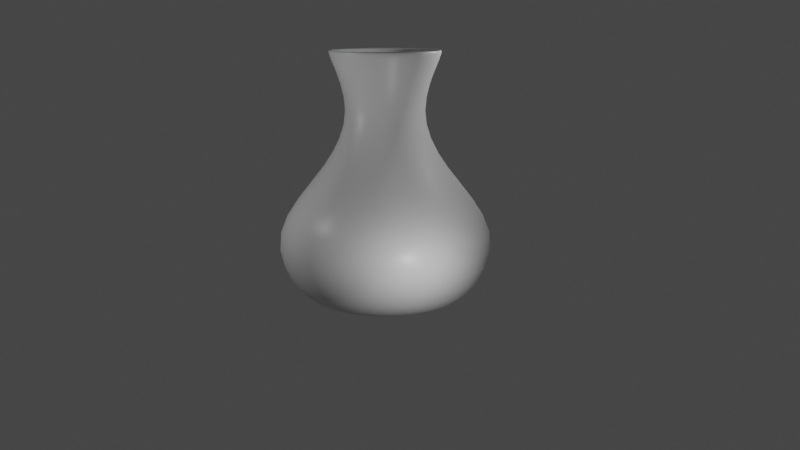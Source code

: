 # Source: Vase.blend  (saved by Blender 2.80.75; exported with 4.5.12 LTS)
import bpy
from mathutils import Matrix  # noqa: F401  (used for matrix-valued properties, if any)

bpy.ops.wm.read_factory_settings(use_empty=True)
scene = bpy.context.scene
scene.name = 'Scene'

# ---- materials (node trees are filled in below, after node groups)
mat_material = bpy.data.materials.new('Material')
mat_material.alpha_threshold = 0.0
mat_material.line_color = (0.0, 0.0, 0.0, 1.0)

# ---- material node trees
mat_material.use_nodes = True; mat_material.node_tree.nodes.clear()
_N = mat_material.node_tree.nodes; _L = mat_material.node_tree.links
n0 = _N.new('ShaderNodeOutputMaterial'); n0.name = 'Material Output'; n0.location = (300, 300)
n1 = _N.new('ShaderNodeBsdfPrincipled'); n1.name = 'Principled BSDF'; n1.location = (10, 300)
n1.distribution = 'GGX'
n1.subsurface_method = 'BURLEY'
n1.inputs[2].default_value = 0.4
n1.inputs[3].default_value = 1.45
n1.inputs[27].default_value = (0.0, 0.0, 0.0, 1.0)
n1.inputs[28].default_value = 1.0
_L.new(n1.outputs[0], n0.inputs[0])
n0.is_active_output = True

# ---- world
world_world = bpy.data.worlds.new('World'); scene.world = world_world
world_world.use_nodes = True; world_world.node_tree.nodes.clear()
_N = world_world.node_tree.nodes; _L = world_world.node_tree.links
n0 = _N.new('ShaderNodeOutputWorld'); n0.name = 'World Output'; n0.location = (300, 300)
n1 = _N.new('ShaderNodeBackground'); n1.name = 'Background'; n1.location = (10, 300)
n1.inputs[0].default_value = (0.05088, 0.05088, 0.05088, 1.0)
_L.new(n1.outputs[0], n0.inputs[0])
n0.is_active_output = True
world_world.color = (0.05088, 0.05088, 0.05088)
world_world.use_sun_shadow = False
world_world.sun_shadow_jitter_overblur = 0.0

# ---- cameras
cam_camera_001 = bpy.data.cameras.new('Camera.001')
cam_camera_001.lens = 66.71

# ---- lights
light_sun_001 = bpy.data.lights.new('Sun.001', 'POINT')
light_sun_001.transmission_factor = 0.0
light_sun_001.cutoff_distance = 200.0
light_sun_001.energy = 60.0
light_sun_001.shadow_soft_size = 0.1
light_sun_001.shadow_maximum_resolution = 0.006
light_sun_001.use_absolute_resolution = True
light_point_001 = bpy.data.lights.new('Point.001', 'POINT')
light_point_001.transmission_factor = 0.0
light_point_001.cutoff_distance = 200.0
light_point_001.energy = 60.0
light_point_001.shadow_soft_size = 0.1
light_point_001.shadow_maximum_resolution = 0.006
light_point_001.use_absolute_resolution = True
light_point_002 = bpy.data.lights.new('Point.002', 'POINT')
light_point_002.transmission_factor = 0.0
light_point_002.cutoff_distance = 200.0
light_point_002.energy = 60.0
light_point_002.shadow_soft_size = 0.1
light_point_002.shadow_maximum_resolution = 0.006
light_point_002.use_absolute_resolution = True

# ---- meshes
me_cylinder_001 = bpy.data.meshes.new('Cylinder.001')
me_cylinder_001.from_pydata([(6.871e-08, 0.3662, 0.6078), (4.153e-08, 0.6503, 3.579), (0.07145, 0.3592, 0.6078), (0.1269, 0.6378, 3.579), (0.1402, 0.3384, 0.6078), (0.2488, 0.6008, 3.579), (0.2035, 0.3045, 0.6078), (0.3613, 0.5407, 3.579), (0.259, 0.259, 0.6078), (0.4598, 0.4598, 3.579), (0.3045, 0.2035, 0.6078), (0.5407, 0.3613, 3.579), (0.3384, 0.1402, 0.6078), (0.6008, 0.2488, 3.579), (0.3592, 0.07145, 0.6078), (0.6378, 0.1269, 3.579), (0.3662, 2.12e-07, 0.6078), (0.6503, 1.488e-07, 3.579), (0.3592, -0.07145, 0.6078), (0.6378, -0.1269, 3.579), (0.3384, -0.1402, 0.6078), (0.6008, -0.2488, 3.579), (0.3045, -0.2035, 0.6078), (0.5407, -0.3613, 3.579), (0.259, -0.259, 0.6078), (0.4598, -0.4598, 3.579), (0.2035, -0.3045, 0.6078), (0.3613, -0.5407, 3.579), (0.1402, -0.3384, 0.6078), (0.2488, -0.6008, 3.579), (0.07145, -0.3592, 0.6078), (0.1269, -0.6378, 3.579), (-5.062e-08, -0.3662, 0.6078), (-1.703e-07, -0.6503, 3.579), (-0.07145, -0.3592, 0.6078), (-0.1269, -0.6378, 3.579), (-0.1402, -0.3384, 0.6078), (-0.2488, -0.6008, 3.579), (-0.2035, -0.3045, 0.6078), (-0.3613, -0.5407, 3.579), (-0.259, -0.259, 0.6078), (-0.4598, -0.4598, 3.579), (-0.3045, -0.2035, 0.6078), (-0.5407, -0.3613, 3.579), (-0.3384, -0.1402, 0.6078), (-0.6008, -0.2488, 3.579), (-0.3592, -0.07145, 0.6078), (-0.6378, -0.1269, 3.579), (-0.3662, 5.38e-07, 0.6078), (-0.6503, 7.276e-07, 3.579), (-0.3592, 0.07145, 0.6078), (-0.6378, 0.1269, 3.579), (-0.3384, 0.1402, 0.6078), (-0.6008, 0.2488, 3.579), (-0.3045, 0.2035, 0.6078), (-0.5407, 0.3613, 3.579), (-0.259, 0.259, 0.6078), (-0.4598, 0.4598, 3.579), (-0.2035, 0.3045, 0.6078), (-0.3613, 0.5407, 3.579), (-0.1402, 0.3384, 0.6078), (-0.2488, 0.6008, 3.579), (-0.07145, 0.3592, 0.6078), (-0.1269, 0.6378, 3.579), (0.0, 1.0, 0.7322), (0.1951, 0.9808, 0.7322), (0.3827, 0.9239, 0.7322), (0.5556, 0.8315, 0.7322), (0.7071, 0.7071, 0.7322), (0.8315, 0.5556, 0.7322), (0.9239, 0.3827, 0.7322), (0.9808, 0.1951, 0.7322), (1.0, 7.55e-08, 0.7322), (0.9808, -0.1951, 0.7322), (0.9239, -0.3827, 0.7322), (0.8315, -0.5556, 0.7322), (0.7071, -0.7071, 0.7322), (0.5556, -0.8315, 0.7322), (0.3827, -0.9239, 0.7322), (0.1951, -0.9808, 0.7322), (-3.258e-07, -1.0, 0.7322), (-0.1951, -0.9808, 0.7322), (-0.3827, -0.9239, 0.7322), (-0.5556, -0.8315, 0.7322), (-0.7071, -0.7071, 0.7322), (-0.8315, -0.5556, 0.7322), (-0.9239, -0.3827, 0.7322), (-0.9808, -0.1951, 0.7322), (-1.0, 9.656e-07, 0.7322), (-0.9808, 0.1951, 0.7322), (-0.9239, 0.3827, 0.7322), (-0.8315, 0.5556, 0.7322), (-0.7071, 0.7071, 0.7322), (-0.5556, 0.8315, 0.7322), (-0.3827, 0.9239, 0.7322), (-0.1951, 0.9808, 0.7322), (-4.751e-08, 1.4, 1.552), (0.2731, 1.373, 1.552), (0.5358, 1.294, 1.552), (0.7779, 1.164, 1.552), (0.99, 0.99, 1.552), (1.164, 0.7779, 1.552), (1.294, 0.5358, 1.552), (1.373, 0.2731, 1.552), (1.4, -8.316e-09, 1.552), (1.373, -0.2731, 1.552), (1.294, -0.5358, 1.552), (1.164, -0.7779, 1.552), (0.99, -0.99, 1.552), (0.7779, -1.164, 1.552), (0.5358, -1.294, 1.552), (0.2731, -1.373, 1.552), (-5.037e-07, -1.4, 1.552), (-0.2731, -1.373, 1.552), (-0.5358, -1.294, 1.552), (-0.7779, -1.164, 1.552), (-0.99, -0.99, 1.552), (-1.164, -0.7778, 1.552), (-1.294, -0.5358, 1.552), (-1.373, -0.2731, 1.552), (-1.4, 1.238e-06, 1.552), (-1.373, 0.2731, 1.552), (-1.294, 0.5358, 1.552), (-1.164, 0.7779, 1.552), (-0.99, 0.99, 1.552), (-0.7778, 1.164, 1.552), (-0.5358, 1.294, 1.552), (-0.2731, 1.373, 1.552), (4.228e-08, 0.644, 2.303), (0.1256, 0.6316, 2.303), (0.2464, 0.5949, 2.303), (0.3578, 0.5354, 2.303), (0.4554, 0.4554, 2.303), (0.5354, 0.3578, 2.303), (0.5949, 0.2464, 2.303), (0.6316, 0.1256, 2.303), (0.644, 1.501e-07, 2.303), (0.6316, -0.1256, 2.303), (0.5949, -0.2464, 2.303), (0.5354, -0.3578, 2.303), (0.4554, -0.4554, 2.303), (0.3578, -0.5354, 2.303), (0.2464, -0.5949, 2.303), (0.1256, -0.6316, 2.303), (-1.676e-07, -0.644, 2.303), (-0.1256, -0.6316, 2.303), (-0.2464, -0.5949, 2.303), (-0.3578, -0.5354, 2.303), (-0.4554, -0.4554, 2.303), (-0.5354, -0.3578, 2.303), (-0.5949, -0.2464, 2.303), (-0.6316, -0.1256, 2.303), (-0.644, 7.233e-07, 2.303), (-0.6316, 0.1256, 2.303), (-0.5949, 0.2464, 2.303), (-0.5354, 0.3578, 2.303), (-0.4554, 0.4554, 2.303), (-0.3578, 0.5354, 2.303), (-0.2464, 0.5949, 2.303), (-0.1256, 0.6316, 2.303), (6.411e-08, 0.368, 2.941), (0.07179, 0.3609, 2.941), (0.1408, 0.34, 2.941), (0.2045, 0.306, 2.941), (0.2602, 0.2602, 2.941), (0.306, 0.2045, 2.941), (0.34, 0.1408, 2.941), (0.3609, 0.07179, 2.941), (0.368, 2.116e-07, 2.941), (0.3609, -0.07179, 2.941), (0.34, -0.1408, 2.941), (0.306, -0.2045, 2.941), (0.2602, -0.2602, 2.941), (0.2045, -0.306, 2.941), (0.1408, -0.34, 2.941), (0.07179, -0.3609, 2.941), (-5.58e-08, -0.368, 2.941), (-0.07179, -0.3609, 2.941), (-0.1408, -0.34, 2.941), (-0.2045, -0.306, 2.941), (-0.2602, -0.2602, 2.941), (-0.306, -0.2045, 2.941), (-0.34, -0.1408, 2.941), (-0.3609, -0.07179, 2.941), (-0.368, 5.391e-07, 2.941), (-0.3609, 0.07179, 2.941), (-0.34, 0.1408, 2.941), (-0.306, 0.2045, 2.941), (-0.2602, 0.2602, 2.941), (-0.2045, 0.306, 2.941), (-0.1408, 0.34, 2.941), (-0.07179, 0.3609, 2.941), (0.1269, 0.6378, 3.625), (6.812e-08, 0.6503, 3.625), (0.2488, 0.6008, 3.625), (0.3613, 0.5407, 3.625), (0.4598, 0.4598, 3.625), (0.5407, 0.3613, 3.625), (0.6008, 0.2488, 3.625), (0.6378, 0.1269, 3.625), (0.6503, 1.488e-07, 3.625), (0.6378, -0.1269, 3.625), (0.6008, -0.2488, 3.625), (0.5407, -0.3613, 3.625), (0.4598, -0.4598, 3.625), (0.3613, -0.5407, 3.625), (0.2488, -0.6008, 3.625), (0.1269, -0.6378, 3.625), (-1.438e-07, -0.6503, 3.625), (-0.1269, -0.6378, 3.625), (-0.2488, -0.6008, 3.625), (-0.3613, -0.5407, 3.625), (-0.4598, -0.4598, 3.625), (-0.5407, -0.3613, 3.625), (-0.6008, -0.2488, 3.625), (-0.6378, -0.1269, 3.625), (-0.6503, 7.276e-07, 3.625), (-0.6378, 0.1269, 3.625), (-0.6008, 0.2488, 3.625), (-0.5407, 0.3613, 3.625), (-0.4598, 0.4598, 3.625), (-0.3613, 0.5407, 3.625), (-0.2488, 0.6008, 3.625), (-0.1269, 0.6378, 3.625), (0.1162, 0.584, 3.625), (7.066e-08, 0.5955, 3.625), (0.2279, 0.5502, 3.625), (0.3308, 0.4951, 3.625), (0.4211, 0.4211, 3.625), (0.4951, 0.3308, 3.625), (0.5502, 0.2279, 3.625), (0.584, 0.1162, 3.625), (0.5955, 1.618e-07, 3.625), (0.584, -0.1162, 3.625), (0.5502, -0.2279, 3.625), (0.4951, -0.3308, 3.625), (0.4211, -0.4211, 3.625), (0.3308, -0.4951, 3.625), (0.2279, -0.5502, 3.625), (0.1162, -0.584, 3.625), (-1.234e-07, -0.5955, 3.625), (-0.1162, -0.584, 3.625), (-0.2279, -0.5502, 3.625), (-0.3308, -0.4951, 3.625), (-0.4211, -0.4211, 3.625), (-0.4951, -0.3308, 3.625), (-0.5502, -0.2279, 3.625), (-0.584, -0.1162, 3.625), (-0.5955, 6.919e-07, 3.625), (-0.584, 0.1162, 3.625), (-0.5502, 0.2279, 3.625), (-0.4951, 0.3308, 3.625), (-0.4211, 0.4211, 3.625), (-0.3308, 0.4951, 3.625), (-0.2279, 0.5502, 3.625), (-0.1162, 0.584, 3.625), (0.07894, 0.3969, 3.144), (1.421e-07, 0.4046, 3.144), (0.1548, 0.3738, 3.144), (0.2248, 0.3364, 3.144), (0.2861, 0.2861, 3.144), (0.3364, 0.2248, 3.144), (0.3738, 0.1548, 3.144), (0.3969, 0.07894, 3.144), (0.4046, 2.069e-07, 3.144), (0.3969, -0.07894, 3.144), (0.3738, -0.1548, 3.144), (0.3364, -0.2248, 3.144), (0.2861, -0.2861, 3.144), (0.2248, -0.3364, 3.144), (0.1548, -0.3738, 3.144), (0.07894, -0.3969, 3.144), (1.021e-08, -0.4046, 3.144), (-0.07894, -0.3969, 3.144), (-0.1548, -0.3738, 3.144), (-0.2248, -0.3364, 3.144), (-0.2861, -0.2861, 3.144), (-0.3364, -0.2248, 3.144), (-0.3738, -0.1548, 3.144), (-0.3969, -0.07894, 3.144), (-0.4046, 5.671e-07, 3.144), (-0.3969, 0.07894, 3.144), (-0.3738, 0.1548, 3.144), (-0.3364, 0.2248, 3.144), (-0.2861, 0.2861, 3.144), (-0.2248, 0.3364, 3.144), (-0.1548, 0.3738, 3.144), (-0.07894, 0.3969, 3.144), (0.06543, 0.329, 2.943), (1.473e-07, 0.3354, 2.943), (0.1284, 0.3099, 2.943), (0.1863, 0.2789, 2.943), (0.2372, 0.2372, 2.943), (0.2789, 0.1863, 2.943), (0.3099, 0.1284, 2.943), (0.329, 0.06543, 2.943), (0.3354, 2.247e-07, 2.943), (0.329, -0.06543, 2.943), (0.3099, -0.1284, 2.943), (0.2789, -0.1863, 2.943), (0.2372, -0.2372, 2.943), (0.1863, -0.2789, 2.943), (0.1284, -0.3099, 2.943), (0.06543, -0.329, 2.943), (3.802e-08, -0.3354, 2.943), (-0.06543, -0.329, 2.943), (-0.1284, -0.3099, 2.943), (-0.1863, -0.2789, 2.943), (-0.2372, -0.2372, 2.943), (-0.2789, -0.1863, 2.943), (-0.3099, -0.1284, 2.943), (-0.329, -0.06543, 2.943), (-0.3354, 5.233e-07, 2.943), (-0.329, 0.06543, 2.943), (-0.3099, 0.1284, 2.943), (-0.2789, 0.1863, 2.943), (-0.2372, 0.2372, 2.943), (-0.1863, 0.2789, 2.943), (-0.1284, 0.3099, 2.943), (-0.06543, 0.329, 2.943), (0.1574, 0.7911, 1.907), (1.006e-07, 0.8066, 1.907), (0.3087, 0.7452, 1.907), (0.4481, 0.6706, 1.907), (0.5703, 0.5703, 1.907), (0.6706, 0.4481, 1.907), (0.7452, 0.3087, 1.907), (0.7911, 0.1574, 1.907), (0.8066, 1.06e-07, 1.907), (0.7911, -0.1574, 1.907), (0.7452, -0.3087, 1.907), (0.6706, -0.4481, 1.907), (0.5703, -0.5703, 1.907), (0.4481, -0.6706, 1.907), (0.3087, -0.7452, 1.907), (0.1574, -0.7911, 1.907), (-1.623e-07, -0.8066, 1.907), (-0.1574, -0.7911, 1.907), (-0.3087, -0.7452, 1.907), (-0.4481, -0.6706, 1.907), (-0.5703, -0.5703, 1.907), (-0.6706, -0.4481, 1.907), (-0.7452, -0.3087, 1.907), (-0.7911, -0.1574, 1.907), (-0.8066, 8.239e-07, 1.907), (-0.7911, 0.1574, 1.907), (-0.7452, 0.3087, 1.907), (-0.6706, 0.4481, 1.907), (-0.5703, 0.5703, 1.907), (-0.4481, 0.6706, 1.907), (-0.3087, 0.7452, 1.907), (-0.1574, 0.7911, 1.907), (0.2317, 1.165, 1.591), (9.901e-08, 1.188, 1.591), (0.4544, 1.097, 1.591), (0.6597, 0.9874, 1.591), (0.8397, 0.8397, 1.591), (0.9874, 0.6597, 1.591), (1.097, 0.4544, 1.591), (1.165, 0.2317, 1.591), (1.188, 2.15e-08, 1.591), (1.165, -0.2317, 1.591), (1.097, -0.4544, 1.591), (0.9874, -0.6597, 1.591), (0.8397, -0.8397, 1.591), (0.6597, -0.9874, 1.591), (0.4544, -1.097, 1.591), (0.2317, -1.165, 1.591), (-2.879e-07, -1.188, 1.591), (-0.2317, -1.165, 1.591), (-0.4544, -1.097, 1.591), (-0.6597, -0.9874, 1.591), (-0.8397, -0.8397, 1.591), (-0.9874, -0.6597, 1.591), (-1.097, -0.4544, 1.591), (-1.165, -0.2317, 1.591), (-1.188, 1.079e-06, 1.591), (-1.165, 0.2317, 1.591), (-1.097, 0.4544, 1.591), (-0.9874, 0.6597, 1.591), (-0.8397, 0.8397, 1.591), (-0.6597, 0.9874, 1.591), (-0.4544, 1.097, 1.591), (-0.2317, 1.165, 1.591), (0.2317, 1.165, 1.591), (9.901e-08, 1.188, 1.591), (0.4544, 1.097, 1.591), (0.6597, 0.9874, 1.591), (0.8397, 0.8397, 1.591), (0.9874, 0.6597, 1.591), (1.097, 0.4544, 1.591), (1.165, 0.2317, 1.591), (1.188, 2.15e-08, 1.591), (1.165, -0.2317, 1.591), (1.097, -0.4544, 1.591), (0.9874, -0.6597, 1.591), (0.8397, -0.8397, 1.591), (0.6597, -0.9874, 1.591), (0.4544, -1.097, 1.591), (0.2317, -1.165, 1.591), (-2.879e-07, -1.188, 1.591), (-0.2317, -1.165, 1.591), (-0.4544, -1.097, 1.591), (-0.6597, -0.9874, 1.591), (-0.8397, -0.8397, 1.591), (-0.9874, -0.6597, 1.591), (-1.097, -0.4544, 1.591), (-1.165, -0.2317, 1.591), (-1.188, 1.079e-06, 1.591), (-1.165, 0.2317, 1.591), (-1.097, 0.4544, 1.591), (-0.9874, 0.6597, 1.591), (-0.8397, 0.8397, 1.591), (-0.6597, 0.9874, 1.591), (-0.4544, 1.097, 1.591), (-0.2317, 1.165, 1.591), (0.1683, 0.846, 0.7353), (1.004e-07, 0.8626, 0.7353), (0.3301, 0.7969, 0.7353), (0.4792, 0.7172, 0.7353), (0.6099, 0.6099, 0.7353), (0.7172, 0.4792, 0.7353), (0.7969, 0.3301, 0.7353), (0.846, 0.1683, 0.7353), (0.8626, 9.512e-08, 0.7353), (0.846, -0.1683, 0.7353), (0.7969, -0.3301, 0.7353), (0.7172, -0.4792, 0.7353), (0.6099, -0.6099, 0.7353), (0.4792, -0.7172, 0.7353), (0.3301, -0.7969, 0.7353), (0.1683, -0.846, 0.7353), (-1.807e-07, -0.8626, 0.7353), (-0.1683, -0.846, 0.7353), (-0.3301, -0.7969, 0.7353), (-0.4792, -0.7172, 0.7353), (-0.6099, -0.6099, 0.7353), (-0.7172, -0.4792, 0.7353), (-0.7969, -0.3301, 0.7353), (-0.846, -0.1683, 0.7353), (-0.8626, 8.629e-07, 0.7353), (-0.846, 0.1683, 0.7353), (-0.7969, 0.3301, 0.7353), (-0.7172, 0.4792, 0.7353), (-0.6099, 0.6099, 0.7353), (-0.4792, 0.7172, 0.7353), (-0.3301, 0.7969, 0.7353), (-0.1683, 0.846, 0.7353)], [], [(160, 1, 3, 161), (161, 3, 5, 162), (162, 5, 7, 163), (163, 7, 9, 164), (164, 9, 11, 165), (165, 11, 13, 166), (166, 13, 15, 167), (167, 15, 17, 168), (168, 17, 19, 169), (169, 19, 21, 170), (170, 21, 23, 171), (171, 23, 25, 172), (172, 25, 27, 173), (173, 27, 29, 174), (174, 29, 31, 175), (175, 31, 33, 176), (176, 33, 35, 177), (177, 35, 37, 178), (178, 37, 39, 179), (179, 39, 41, 180), (180, 41, 43, 181), (181, 43, 45, 182), (182, 45, 47, 183), (183, 47, 49, 184), (184, 49, 51, 185), (185, 51, 53, 186), (186, 53, 55, 187), (187, 55, 57, 188), (188, 57, 59, 189), (189, 59, 61, 190), (13, 11, 197, 198), (190, 61, 63, 191), (191, 63, 1, 160), (0, 2, 4, 6, 8, 10, 12, 14, 16, 18, 20, 22, 24, 26, 28, 30, 32, 34, 36, 38, 40, 42, 44, 46, 48, 50, 52, 54, 56, 58, 60, 62), (62, 95, 64, 0), (60, 94, 95, 62), (58, 93, 94, 60), (56, 92, 93, 58), (54, 91, 92, 56), (52, 90, 91, 54), (50, 89, 90, 52), (48, 88, 89, 50), (46, 87, 88, 48), (44, 86, 87, 46), (42, 85, 86, 44), (40, 84, 85, 42), (38, 83, 84, 40), (36, 82, 83, 38), (34, 81, 82, 36), (32, 80, 81, 34), (30, 79, 80, 32), (28, 78, 79, 30), (26, 77, 78, 28), (24, 76, 77, 26), (22, 75, 76, 24), (20, 74, 75, 22), (18, 73, 74, 20), (16, 72, 73, 18), (14, 71, 72, 16), (12, 70, 71, 14), (10, 69, 70, 12), (8, 68, 69, 10), (6, 67, 68, 8), (4, 66, 67, 6), (2, 65, 66, 4), (0, 64, 65, 2), (95, 127, 96, 64), (94, 126, 127, 95), (93, 125, 126, 94), (92, 124, 125, 93), (91, 123, 124, 92), (90, 122, 123, 91), (89, 121, 122, 90), (88, 120, 121, 89), (87, 119, 120, 88), (86, 118, 119, 87), (85, 117, 118, 86), (84, 116, 117, 85), (83, 115, 116, 84), (82, 114, 115, 83), (81, 113, 114, 82), (80, 112, 113, 81), (79, 111, 112, 80), (78, 110, 111, 79), (77, 109, 110, 78), (76, 108, 109, 77), (75, 107, 108, 76), (74, 106, 107, 75), (73, 105, 106, 74), (72, 104, 105, 73), (71, 103, 104, 72), (70, 102, 103, 71), (69, 101, 102, 70), (68, 100, 101, 69), (67, 99, 100, 68), (66, 98, 99, 67), (65, 97, 98, 66), (64, 96, 97, 65), (127, 159, 128, 96), (126, 158, 159, 127), (125, 157, 158, 126), (124, 156, 157, 125), (123, 155, 156, 124), (122, 154, 155, 123), (121, 153, 154, 122), (120, 152, 153, 121), (119, 151, 152, 120), (118, 150, 151, 119), (117, 149, 150, 118), (116, 148, 149, 117), (115, 147, 148, 116), (114, 146, 147, 115), (113, 145, 146, 114), (112, 144, 145, 113), (111, 143, 144, 112), (110, 142, 143, 111), (109, 141, 142, 110), (108, 140, 141, 109), (107, 139, 140, 108), (106, 138, 139, 107), (105, 137, 138, 106), (104, 136, 137, 105), (103, 135, 136, 104), (102, 134, 135, 103), (101, 133, 134, 102), (100, 132, 133, 101), (99, 131, 132, 100), (98, 130, 131, 99), (97, 129, 130, 98), (96, 128, 129, 97), (159, 191, 160, 128), (158, 190, 191, 159), (157, 189, 190, 158), (156, 188, 189, 157), (155, 187, 188, 156), (154, 186, 187, 155), (153, 185, 186, 154), (152, 184, 185, 153), (151, 183, 184, 152), (150, 182, 183, 151), (149, 181, 182, 150), (148, 180, 181, 149), (147, 179, 180, 148), (146, 178, 179, 147), (145, 177, 178, 146), (144, 176, 177, 145), (143, 175, 176, 144), (142, 174, 175, 143), (141, 173, 174, 142), (140, 172, 173, 141), (139, 171, 172, 140), (138, 170, 171, 139), (137, 169, 170, 138), (136, 168, 169, 137), (135, 167, 168, 136), (134, 166, 167, 135), (133, 165, 166, 134), (132, 164, 165, 133), (131, 163, 164, 132), (130, 162, 163, 131), (129, 161, 162, 130), (128, 160, 161, 129), (192, 193, 225, 224), (31, 29, 206, 207), (49, 47, 215, 216), (5, 3, 192, 194), (23, 21, 202, 203), (41, 39, 211, 212), (59, 57, 220, 221), (15, 13, 198, 199), (33, 31, 207, 208), (51, 49, 216, 217), (7, 5, 194, 195), (25, 23, 203, 204), (43, 41, 212, 213), (61, 59, 221, 222), (17, 15, 199, 200), (35, 33, 208, 209), (53, 51, 217, 218), (9, 7, 195, 196), (27, 25, 204, 205), (45, 43, 213, 214), (63, 61, 222, 223), (19, 17, 200, 201), (37, 35, 209, 210), (55, 53, 218, 219), (11, 9, 196, 197), (29, 27, 205, 206), (47, 45, 214, 215), (3, 1, 193, 192), (1, 63, 223, 193), (21, 19, 201, 202), (39, 37, 210, 211), (57, 55, 219, 220), (228, 227, 259, 260), (220, 219, 251, 252), (207, 206, 238, 239), (194, 192, 224, 226), (221, 220, 252, 253), (208, 207, 239, 240), (195, 194, 226, 227), (222, 221, 253, 254), (209, 208, 240, 241), (196, 195, 227, 228), (223, 222, 254, 255), (210, 209, 241, 242), (197, 196, 228, 229), (193, 223, 255, 225), (211, 210, 242, 243), (198, 197, 229, 230), (212, 211, 243, 244), (199, 198, 230, 231), (213, 212, 244, 245), (200, 199, 231, 232), (214, 213, 245, 246), (201, 200, 232, 233), (215, 214, 246, 247), (202, 201, 233, 234), (216, 215, 247, 248), (203, 202, 234, 235), (217, 216, 248, 249), (204, 203, 235, 236), (218, 217, 249, 250), (205, 204, 236, 237), (219, 218, 250, 251), (206, 205, 237, 238), (263, 262, 294, 295), (255, 254, 286, 287), (242, 241, 273, 274), (229, 228, 260, 261), (225, 255, 287, 257), (243, 242, 274, 275), (230, 229, 261, 262), (244, 243, 275, 276), (231, 230, 262, 263), (245, 244, 276, 277), (232, 231, 263, 264), (246, 245, 277, 278), (233, 232, 264, 265), (247, 246, 278, 279), (234, 233, 265, 266), (248, 247, 279, 280), (235, 234, 266, 267), (249, 248, 280, 281), (236, 235, 267, 268), (250, 249, 281, 282), (237, 236, 268, 269), (251, 250, 282, 283), (238, 237, 269, 270), (224, 225, 257, 256), (252, 251, 283, 284), (239, 238, 270, 271), (226, 224, 256, 258), (253, 252, 284, 285), (240, 239, 271, 272), (227, 226, 258, 259), (254, 253, 285, 286), (241, 240, 272, 273), (309, 308, 340, 341), (277, 276, 308, 309), (264, 263, 295, 296), (278, 277, 309, 310), (265, 264, 296, 297), (279, 278, 310, 311), (266, 265, 297, 298), (280, 279, 311, 312), (267, 266, 298, 299), (281, 280, 312, 313), (268, 267, 299, 300), (282, 281, 313, 314), (269, 268, 300, 301), (283, 282, 314, 315), (270, 269, 301, 302), (256, 257, 289, 288), (284, 283, 315, 316), (271, 270, 302, 303), (258, 256, 288, 290), (285, 284, 316, 317), (272, 271, 303, 304), (259, 258, 290, 291), (286, 285, 317, 318), (273, 272, 304, 305), (260, 259, 291, 292), (287, 286, 318, 319), (274, 273, 305, 306), (261, 260, 292, 293), (257, 287, 319, 289), (275, 274, 306, 307), (262, 261, 293, 294), (276, 275, 307, 308), (344, 343, 375, 376), (296, 295, 327, 328), (310, 309, 341, 342), (297, 296, 328, 329), (311, 310, 342, 343), (298, 297, 329, 330), (312, 311, 343, 344), (299, 298, 330, 331), (313, 312, 344, 345), (300, 299, 331, 332), (314, 313, 345, 346), (301, 300, 332, 333), (315, 314, 346, 347), (302, 301, 333, 334), (288, 289, 321, 320), (316, 315, 347, 348), (303, 302, 334, 335), (290, 288, 320, 322), (317, 316, 348, 349), (304, 303, 335, 336), (291, 290, 322, 323), (318, 317, 349, 350), (305, 304, 336, 337), (292, 291, 323, 324), (319, 318, 350, 351), (306, 305, 337, 338), (293, 292, 324, 325), (289, 319, 351, 321), (307, 306, 338, 339), (294, 293, 325, 326), (308, 307, 339, 340), (295, 294, 326, 327), (379, 378, 410, 411), (331, 330, 362, 363), (345, 344, 376, 377), (332, 331, 363, 364), (346, 345, 377, 378), (333, 332, 364, 365), (347, 346, 378, 379), (334, 333, 365, 366), (320, 321, 353, 352), (348, 347, 379, 380), (335, 334, 366, 367), (322, 320, 352, 354), (349, 348, 380, 381), (336, 335, 367, 368), (323, 322, 354, 355), (350, 349, 381, 382), (337, 336, 368, 369), (324, 323, 355, 356), (351, 350, 382, 383), (338, 337, 369, 370), (325, 324, 356, 357), (321, 351, 383, 353), (339, 338, 370, 371), (326, 325, 357, 358), (340, 339, 371, 372), (327, 326, 358, 359), (341, 340, 372, 373), (328, 327, 359, 360), (342, 341, 373, 374), (329, 328, 360, 361), (343, 342, 374, 375), (330, 329, 361, 362), (414, 413, 445, 446), (366, 365, 397, 398), (352, 353, 385, 384), (380, 379, 411, 412), (367, 366, 398, 399), (354, 352, 384, 386), (381, 380, 412, 413), (368, 367, 399, 400), (355, 354, 386, 387), (382, 381, 413, 414), (369, 368, 400, 401), (356, 355, 387, 388), (383, 382, 414, 415), (370, 369, 401, 402), (357, 356, 388, 389), (353, 383, 415, 385), (371, 370, 402, 403), (358, 357, 389, 390), (372, 371, 403, 404), (359, 358, 390, 391), (373, 372, 404, 405), (360, 359, 391, 392), (374, 373, 405, 406), (361, 360, 392, 393), (375, 374, 406, 407), (362, 361, 393, 394), (376, 375, 407, 408), (363, 362, 394, 395), (377, 376, 408, 409), (364, 363, 395, 396), (378, 377, 409, 410), (365, 364, 396, 397), (416, 417, 447, 446, 445, 444, 443, 442, 441, 440, 439, 438, 437, 436, 435, 434, 433, 432, 431, 430, 429, 428, 427, 426, 425, 424, 423, 422, 421, 420, 419, 418), (401, 400, 432, 433), (388, 387, 419, 420), (415, 414, 446, 447), (402, 401, 433, 434), (389, 388, 420, 421), (385, 415, 447, 417), (403, 402, 434, 435), (390, 389, 421, 422), (404, 403, 435, 436), (391, 390, 422, 423), (405, 404, 436, 437), (392, 391, 423, 424), (406, 405, 437, 438), (393, 392, 424, 425), (407, 406, 438, 439), (394, 393, 425, 426), (408, 407, 439, 440), (395, 394, 426, 427), (409, 408, 440, 441), (396, 395, 427, 428), (410, 409, 441, 442), (397, 396, 428, 429), (411, 410, 442, 443), (398, 397, 429, 430), (384, 385, 417, 416), (412, 411, 443, 444), (399, 398, 430, 431), (386, 384, 416, 418), (413, 412, 444, 445), (400, 399, 431, 432), (387, 386, 418, 419)])
me_cylinder_001.polygons.foreach_set('use_smooth', [True] * 418)
_uv = me_cylinder_001.uv_layers.new(name='UVMap')
_uv.uv.foreach_set('vector', [0.1139, 0.6291, 0.1173, 0.705, 0.1016, 0.705, 0.105, 0.6291, 0.105, 0.6291, 0.1016, 0.705, 0.08622, 0.7051, 0.09632, 0.6292, 0.09632, 0.6292, 0.08622, 0.7051, 0.0717, 0.7055, 0.08811, 0.6294, 0.08811, 0.6294, 0.0717, 0.7055, 0.05864, 0.7059, 0.08071, 0.6296, 0.423, 0.6295, 0.4447, 0.7059, 0.4316, 0.7054, 0.4156, 0.6292, 0.4156, 0.6292, 0.4316, 0.7054, 0.4171, 0.705, 0.4074, 0.629, 0.4074, 0.629, 0.4171, 0.705, 0.4017, 0.7048, 0.3987, 0.6289, 0.3987, 0.6289, 0.4017, 0.7048, 0.386, 0.7047, 0.3898, 0.6288, 0.3898, 0.6288, 0.386, 0.7047, 0.3706, 0.7048, 0.3811, 0.6289, 0.3811, 0.6289, 0.3706, 0.7048, 0.356, 0.705, 0.3728, 0.629, 0.3728, 0.629, 0.356, 0.705, 0.343, 0.7054, 0.3654, 0.6292, 0.3654, 0.6292, 0.343, 0.7054, 0.3319, 0.7059, 0.3591, 0.6295, 0.423, 0.2738, 0.4447, 0.3501, 0.4316, 0.3496, 0.4156, 0.2735, 0.4156, 0.2735, 0.4316, 0.3496, 0.4171, 0.3492, 0.4074, 0.2732, 0.4074, 0.2732, 0.4171, 0.3492, 0.4017, 0.349, 0.3987, 0.2731, 0.3987, 0.2731, 0.4017, 0.349, 0.386, 0.3489, 0.3898, 0.2731, 0.3898, 0.2731, 0.386, 0.3489, 0.3706, 0.349, 0.3811, 0.2731, 0.3811, 0.2731, 0.3706, 0.349, 0.356, 0.3492, 0.3728, 0.2732, 0.3728, 0.2732, 0.356, 0.3492, 0.343, 0.3496, 0.3654, 0.2735, 0.3654, 0.2735, 0.343, 0.3496, 0.3319, 0.3501, 0.3591, 0.2738, 0.1104, 0.08212, 0.07886, 0.005622, 0.0876, 0.006215, 0.1153, 0.08245, 0.1153, 0.08245, 0.0876, 0.006215, 0.09872, 0.006681, 0.1216, 0.08271, 0.1216, 0.08271, 0.09872, 0.006681, 0.1118, 0.007002, 0.129, 0.0829, 0.129, 0.0829, 0.1118, 0.007002, 0.1263, 0.007166, 0.1372, 0.08299, 0.1372, 0.08299, 0.1263, 0.007166, 0.1417, 0.007166, 0.1459, 0.08299, 0.1459, 0.08299, 0.1417, 0.007166, 0.1574, 0.007002, 0.1548, 0.0829, 0.1548, 0.0829, 0.1574, 0.007002, 0.1728, 0.006681, 0.1635, 0.08271, 0.1635, 0.08271, 0.1728, 0.006681, 0.1874, 0.006215, 0.1718, 0.08245, 0.1718, 0.08245, 0.1874, 0.006215, 0.2004, 0.005622, 0.1792, 0.08212, 0.1383, 0.6296, 0.1603, 0.7059, 0.1473, 0.7055, 0.1309, 0.6294, 0.4171, 0.705, 0.4316, 0.7054, 0.4316, 0.711, 0.4171, 0.7106, 0.1309, 0.6294, 0.1473, 0.7055, 0.1328, 0.7051, 0.1227, 0.6292, 0.1227, 0.6292, 0.1328, 0.7051, 0.1173, 0.705, 0.1139, 0.6291, 0.6317, 0.3651, 0.6404, 0.3668, 0.6486, 0.3702, 0.6559, 0.375, 0.6622, 0.3812, 0.6671, 0.3885, 0.6705, 0.3966, 0.6722, 0.4052, 0.6722, 0.4139, 0.6705, 0.4225, 0.6671, 0.4306, 0.6622, 0.4379, 0.6559, 0.4441, 0.6486, 0.4489, 0.6404, 0.4523, 0.6317, 0.454, 0.6229, 0.454, 0.6142, 0.4523, 0.606, 0.4489, 0.5987, 0.4441, 0.5924, 0.4379, 0.5875, 0.4306, 0.5841, 0.4225, 0.5824, 0.4139, 0.5824, 0.4052, 0.5841, 0.3966, 0.5875, 0.3885, 0.5924, 0.3812, 0.5987, 0.375, 0.606, 0.3702, 0.6142, 0.3668, 0.6229, 0.3651, 0.6229, 0.3651, 0.6152, 0.2882, 0.6394, 0.2882, 0.6317, 0.3651, 0.6142, 0.3668, 0.5915, 0.2929, 0.6152, 0.2882, 0.6229, 0.3651, 0.606, 0.3702, 0.5692, 0.302, 0.5915, 0.2929, 0.6142, 0.3668, 0.5987, 0.375, 0.5491, 0.3153, 0.5692, 0.302, 0.606, 0.3702, 0.5924, 0.3812, 0.532, 0.3322, 0.5491, 0.3153, 0.5987, 0.375, 0.5875, 0.3885, 0.5186, 0.3521, 0.532, 0.3322, 0.5924, 0.3812, 0.5841, 0.3966, 0.5093, 0.3741, 0.5186, 0.3521, 0.5875, 0.3885, 0.5824, 0.4052, 0.5046, 0.3976, 0.5093, 0.3741, 0.5841, 0.3966, 0.5824, 0.4139, 0.5046, 0.4215, 0.5046, 0.3976, 0.5824, 0.4052, 0.5841, 0.4225, 0.5093, 0.4449, 0.5046, 0.4215, 0.5824, 0.4139, 0.5875, 0.4306, 0.5186, 0.467, 0.5093, 0.4449, 0.5841, 0.4225, 0.5924, 0.4379, 0.532, 0.4869, 0.5186, 0.467, 0.5875, 0.4306, 0.5987, 0.4441, 0.5491, 0.5038, 0.532, 0.4869, 0.5924, 0.4379, 0.606, 0.4489, 0.5692, 0.5171, 0.5491, 0.5038, 0.5987, 0.4441, 0.6142, 0.4523, 0.5915, 0.5262, 0.5692, 0.5171, 0.606, 0.4489, 0.6229, 0.454, 0.6152, 0.5309, 0.5915, 0.5262, 0.6142, 0.4523, 0.6317, 0.454, 0.6394, 0.5309, 0.6152, 0.5309, 0.6229, 0.454, 0.6404, 0.4523, 0.6631, 0.5262, 0.6394, 0.5309, 0.6317, 0.454, 0.6486, 0.4489, 0.6854, 0.5171, 0.6631, 0.5262, 0.6404, 0.4523, 0.6559, 0.4441, 0.7055, 0.5038, 0.6854, 0.5171, 0.6486, 0.4489, 0.6622, 0.4379, 0.7226, 0.4869, 0.7055, 0.5038, 0.6559, 0.4441, 0.6671, 0.4306, 0.736, 0.467, 0.7226, 0.4869, 0.6622, 0.4379, 0.6705, 0.4225, 0.7453, 0.4449, 0.736, 0.467, 0.6671, 0.4306, 0.6722, 0.4139, 0.75, 0.4215, 0.7453, 0.4449, 0.6705, 0.4225, 0.6722, 0.4052, 0.75, 0.3976, 0.75, 0.4215, 0.6722, 0.4139, 0.6705, 0.3966, 0.7453, 0.3741, 0.75, 0.3976, 0.6722, 0.4052, 0.6671, 0.3885, 0.736, 0.3521, 0.7453, 0.3741, 0.6705, 0.3966, 0.6622, 0.3812, 0.7226, 0.3322, 0.736, 0.3521, 0.6671, 0.3885, 0.6559, 0.375, 0.7055, 0.3153, 0.7226, 0.3322, 0.6622, 0.3812, 0.6486, 0.3702, 0.6854, 0.302, 0.7055, 0.3153, 0.6559, 0.375, 0.6404, 0.3668, 0.6631, 0.2929, 0.6854, 0.302, 0.6486, 0.3702, 0.6317, 0.3651, 0.6394, 0.2882, 0.6631, 0.2929, 0.6404, 0.3668, 0.1453, 0.3563, 0.1596, 0.4536, 0.1264, 0.4533, 0.1216, 0.3561, 0.1676, 0.3568, 0.1908, 0.4543, 0.1596, 0.4536, 0.1453, 0.3563, 0.1877, 0.3575, 0.219, 0.4553, 0.1908, 0.4543, 0.1676, 0.3568, 0.2114, 0.3546, 0.2336, 0.2569, 0.2617, 0.2556, 0.2315, 0.3537, 0.1891, 0.3553, 0.2023, 0.2579, 0.2336, 0.2569, 0.2114, 0.3546, 0.1654, 0.3558, 0.1692, 0.2586, 0.2023, 0.2579, 0.1891, 0.3553, 0.1412, 0.3561, 0.1353, 0.2589, 0.1692, 0.2586, 0.1654, 0.3558, 0.1175, 0.3561, 0.1022, 0.2589, 0.1353, 0.2589, 0.1412, 0.3561, 0.09517, 0.3558, 0.07089, 0.2586, 0.1022, 0.2589, 0.1175, 0.3561, 0.07508, 0.3553, 0.04275, 0.2579, 0.07089, 0.2586, 0.09517, 0.3558, 0.05798, 0.3546, 0.01881, 0.2569, 0.04275, 0.2579, 0.07508, 0.3553, 0.04454, 0.3537, 0.0, 0.2556, 0.01881, 0.2569, 0.05798, 0.3546, 0.3175, 0.001093, 0.2856, 0.09871, 0.2617, 0.09984, 0.3004, 0.0019, 0.3375, 0.0004938, 0.3138, 0.09787, 0.2856, 0.09871, 0.3175, 0.001093, 0.3599, 0.0001246, 0.345, 0.09736, 0.3138, 0.09787, 0.3375, 0.0004938, 0.3836, 0.0, 0.3782, 0.09718, 0.345, 0.09736, 0.3599, 0.0001246, 0.4077, 0.0001246, 0.4121, 0.09736, 0.3782, 0.09718, 0.3836, 0.0, 0.4314, 0.0004938, 0.4452, 0.09787, 0.4121, 0.09736, 0.4077, 0.0001246, 0.4538, 0.001093, 0.4765, 0.09871, 0.4452, 0.09787, 0.4314, 0.0004938, 0.4739, 0.0019, 0.5046, 0.09984, 0.4765, 0.09871, 0.4538, 0.001093, 0.3175, 0.3569, 0.2856, 0.4545, 0.2617, 0.4556, 0.3004, 0.3577, 0.3375, 0.3563, 0.3138, 0.4536, 0.2856, 0.4545, 0.3175, 0.3569, 0.3599, 0.3559, 0.345, 0.4531, 0.3138, 0.4536, 0.3375, 0.3563, 0.3836, 0.3558, 0.3782, 0.4529, 0.345, 0.4531, 0.3599, 0.3559, 0.4077, 0.3559, 0.4121, 0.4531, 0.3782, 0.4529, 0.3836, 0.3558, 0.4314, 0.3563, 0.4452, 0.4536, 0.4121, 0.4531, 0.4077, 0.3559, 0.4538, 0.3569, 0.4765, 0.4545, 0.4452, 0.4536, 0.4314, 0.3563, 0.4739, 0.3577, 0.5046, 0.4556, 0.4765, 0.4545, 0.4538, 0.3569, 0.05138, 0.3568, 0.02813, 0.4543, 0.0, 0.4553, 0.03129, 0.3575, 0.07371, 0.3563, 0.05939, 0.4536, 0.02813, 0.4543, 0.05138, 0.3568, 0.09741, 0.3561, 0.09257, 0.4533, 0.05939, 0.4536, 0.07371, 0.3563, 0.1216, 0.3561, 0.1264, 0.4533, 0.09257, 0.4533, 0.09741, 0.3561, 0.1596, 0.4536, 0.1325, 0.5498, 0.1173, 0.5497, 0.1264, 0.4533, 0.9041, 0.3868, 0.9955, 0.3688, 1.0, 0.3836, 0.9139, 0.4189, 0.9007, 0.3535, 0.994, 0.3535, 0.9955, 0.3688, 0.9041, 0.3868, 0.9041, 0.3202, 0.9955, 0.3382, 0.994, 0.3535, 0.9007, 0.3535, 0.9139, 0.2882, 1.0, 0.3235, 0.9955, 0.3382, 0.9041, 0.3202, 0.1692, 0.2586, 0.159, 0.1623, 0.1743, 0.162, 0.2023, 0.2579, 0.1353, 0.2589, 0.1434, 0.1625, 0.159, 0.1623, 0.1692, 0.2586, 0.1022, 0.2589, 0.1282, 0.1625, 0.1434, 0.1625, 0.1353, 0.2589, 0.7358, 0.9295, 0.818, 0.886, 0.8267, 0.8988, 0.7546, 0.9573, 0.7229, 0.8985, 0.8121, 0.8718, 0.818, 0.886, 0.7358, 0.9295, 0.7163, 0.8657, 0.809, 0.8567, 0.8121, 0.8718, 0.7229, 0.8985, 0.7163, 0.8322, 0.809, 0.8413, 0.809, 0.8567, 0.7163, 0.8657, 0.7229, 0.7994, 0.8121, 0.8262, 0.809, 0.8413, 0.7163, 0.8322, 0.7358, 0.7685, 0.818, 0.812, 0.8121, 0.8262, 0.7229, 0.7994, 0.7546, 0.7407, 0.8267, 0.7992, 0.818, 0.812, 0.7358, 0.7685, 0.3782, 0.09718, 0.3869, 0.1936, 0.3716, 0.1937, 0.345, 0.09736, 0.4121, 0.09736, 0.4024, 0.1937, 0.3869, 0.1936, 0.3782, 0.09718, 0.4452, 0.09787, 0.4177, 0.1939, 0.4024, 0.1937, 0.4121, 0.09736, 0.6208, 0.8702, 0.71, 0.8435, 0.716, 0.8577, 0.6338, 0.9012, 0.6142, 0.8374, 0.707, 0.8284, 0.71, 0.8435, 0.6208, 0.8702, 0.6142, 0.804, 0.707, 0.813, 0.707, 0.8284, 0.6142, 0.8374, 0.6208, 0.7711, 0.71, 0.7979, 0.707, 0.813, 0.6142, 0.804, 0.6338, 0.7402, 0.716, 0.7837, 0.71, 0.7979, 0.6208, 0.7711, 0.3782, 0.4529, 0.3869, 0.5494, 0.3716, 0.5494, 0.345, 0.4531, 0.4121, 0.4531, 0.4024, 0.5494, 0.3869, 0.5494, 0.3782, 0.4529, 0.4452, 0.4536, 0.4177, 0.5497, 0.4024, 0.5494, 0.4121, 0.4531, 0.265, 0.968, 0.3565, 0.95, 0.361, 0.9647, 0.2749, 1.0, 0.2617, 0.9347, 0.3549, 0.9347, 0.3565, 0.95, 0.265, 0.968, 0.265, 0.9014, 0.3565, 0.9194, 0.3549, 0.9347, 0.2617, 0.9347, 0.2749, 0.8693, 0.361, 0.9046, 0.3565, 0.9194, 0.265, 0.9014, 0.09257, 0.4533, 0.1017, 0.5497, 0.08645, 0.5498, 0.05939, 0.4536, 0.1264, 0.4533, 0.1173, 0.5497, 0.1017, 0.5497, 0.09257, 0.4533, 0.1325, 0.5498, 0.1227, 0.6292, 0.1139, 0.6291, 0.1173, 0.5497, 0.1469, 0.5501, 0.1309, 0.6294, 0.1227, 0.6292, 0.1325, 0.5498, 0.1599, 0.5506, 0.1383, 0.6296, 0.1309, 0.6294, 0.1469, 0.5501, 0.1886, 0.1615, 0.1718, 0.08245, 0.1792, 0.08212, 0.2016, 0.1609, 0.1743, 0.162, 0.1635, 0.08271, 0.1718, 0.08245, 0.1886, 0.1615, 0.159, 0.1623, 0.1548, 0.0829, 0.1635, 0.08271, 0.1743, 0.162, 0.1434, 0.1625, 0.1459, 0.08299, 0.1548, 0.0829, 0.159, 0.1623, 0.1282, 0.1625, 0.1372, 0.08299, 0.1459, 0.08299, 0.1434, 0.1625, 0.1138, 0.1623, 0.129, 0.0829, 0.1372, 0.08299, 0.1282, 0.1625, 0.1009, 0.162, 0.1216, 0.08271, 0.129, 0.0829, 0.1138, 0.1623, 0.08985, 0.1615, 0.1153, 0.08245, 0.1216, 0.08271, 0.1009, 0.162, 0.0812, 0.1609, 0.1104, 0.08212, 0.1153, 0.08245, 0.08985, 0.1615, 0.3443, 0.1943, 0.3654, 0.2735, 0.3591, 0.2738, 0.3333, 0.1948, 0.3572, 0.1939, 0.3728, 0.2732, 0.3654, 0.2735, 0.3443, 0.1943, 0.3716, 0.1937, 0.3811, 0.2731, 0.3728, 0.2732, 0.3572, 0.1939, 0.3869, 0.1936, 0.3898, 0.2731, 0.3811, 0.2731, 0.3716, 0.1937, 0.4024, 0.1937, 0.3987, 0.2731, 0.3898, 0.2731, 0.3869, 0.1936, 0.4177, 0.1939, 0.4074, 0.2732, 0.3987, 0.2731, 0.4024, 0.1937, 0.4321, 0.1943, 0.4156, 0.2735, 0.4074, 0.2732, 0.4177, 0.1939, 0.445, 0.1948, 0.423, 0.2738, 0.4156, 0.2735, 0.4321, 0.1943, 0.3443, 0.5501, 0.3654, 0.6292, 0.3591, 0.6295, 0.3333, 0.5506, 0.3572, 0.5497, 0.3728, 0.629, 0.3654, 0.6292, 0.3443, 0.5501, 0.3716, 0.5494, 0.3811, 0.6289, 0.3728, 0.629, 0.3572, 0.5497, 0.3869, 0.5494, 0.3898, 0.6288, 0.3811, 0.6289, 0.3716, 0.5494, 0.4024, 0.5494, 0.3987, 0.6289, 0.3898, 0.6288, 0.3869, 0.5494, 0.4177, 0.5497, 0.4074, 0.629, 0.3987, 0.6289, 0.4024, 0.5494, 0.4321, 0.5501, 0.4156, 0.6292, 0.4074, 0.629, 0.4177, 0.5497, 0.445, 0.5506, 0.423, 0.6295, 0.4156, 0.6292, 0.4321, 0.5501, 0.07207, 0.5501, 0.08811, 0.6294, 0.08071, 0.6296, 0.05913, 0.5506, 0.08645, 0.5498, 0.09632, 0.6292, 0.08811, 0.6294, 0.07207, 0.5501, 0.1017, 0.5497, 0.105, 0.6291, 0.09632, 0.6292, 0.08645, 0.5498, 0.1173, 0.5497, 0.1139, 0.6291, 0.105, 0.6291, 0.1017, 0.5497, 0.4213, 0.7827, 0.4213, 0.7982, 0.4145, 0.7976, 0.4145, 0.7833, 0.4017, 0.349, 0.4171, 0.3492, 0.4171, 0.3549, 0.4016, 0.3546, 0.1263, 0.007166, 0.1118, 0.007002, 0.1117, 0.00138, 0.1262, 0.001544, 0.08622, 0.7051, 0.1016, 0.705, 0.1016, 0.7106, 0.08622, 0.7108, 0.343, 0.7054, 0.356, 0.705, 0.356, 0.7106, 0.3429, 0.711, 0.3319, 0.3501, 0.343, 0.3496, 0.3429, 0.3552, 0.3318, 0.3558, 0.2004, 0.005622, 0.1874, 0.006215, 0.1873, 0.0005932, 0.2004, 0.0, 0.4017, 0.7048, 0.4171, 0.705, 0.4171, 0.7106, 0.4016, 0.7104, 0.386, 0.3489, 0.4017, 0.349, 0.4016, 0.3546, 0.3859, 0.3545, 0.1417, 0.007166, 0.1263, 0.007166, 0.1262, 0.001544, 0.1417, 0.001544, 0.0717, 0.7055, 0.08622, 0.7051, 0.08622, 0.7108, 0.0717, 0.7111, 0.3319, 0.7059, 0.343, 0.7054, 0.3429, 0.711, 0.3318, 0.7115, 0.0876, 0.006215, 0.07886, 0.005622, 0.0788, 0.0, 0.08754, 0.0005933, 0.1473, 0.7055, 0.1603, 0.7059, 0.1603, 0.7115, 0.1473, 0.7111, 0.386, 0.7047, 0.4017, 0.7048, 0.4016, 0.7104, 0.3859, 0.7103, 0.3706, 0.349, 0.386, 0.3489, 0.3859, 0.3545, 0.3705, 0.3546, 0.1574, 0.007002, 0.1417, 0.007166, 0.1417, 0.001544, 0.1574, 0.00138, 0.05864, 0.7059, 0.0717, 0.7055, 0.0717, 0.7111, 0.05864, 0.7115, 0.4316, 0.3496, 0.4447, 0.3501, 0.4446, 0.3558, 0.4316, 0.3552, 0.09872, 0.006681, 0.0876, 0.006215, 0.08754, 0.0005933, 0.09866, 0.001059, 0.1328, 0.7051, 0.1473, 0.7055, 0.1473, 0.7111, 0.1328, 0.7108, 0.3706, 0.7048, 0.386, 0.7047, 0.3859, 0.7103, 0.3705, 0.7104, 0.356, 0.3492, 0.3706, 0.349, 0.3705, 0.3546, 0.356, 0.3549, 0.1728, 0.006681, 0.1574, 0.007002, 0.1574, 0.00138, 0.1728, 0.001059, 0.4316, 0.7054, 0.4447, 0.7059, 0.4446, 0.7115, 0.4316, 0.711, 0.4171, 0.3492, 0.4316, 0.3496, 0.4316, 0.3552, 0.4171, 0.3549, 0.1118, 0.007002, 0.09872, 0.006681, 0.09866, 0.001059, 0.1117, 0.00138, 0.1016, 0.705, 0.1173, 0.705, 0.1173, 0.7106, 0.1016, 0.7106, 0.1173, 0.705, 0.1328, 0.7051, 0.1328, 0.7108, 0.1173, 0.7106, 0.356, 0.705, 0.3706, 0.7048, 0.3705, 0.7104, 0.356, 0.7106, 0.343, 0.3496, 0.356, 0.3492, 0.356, 0.3549, 0.3429, 0.3552, 0.1874, 0.006215, 0.1728, 0.006681, 0.1728, 0.001059, 0.1873, 0.0005932, 0.7364, 0.5323, 0.7466, 0.5317, 0.7615, 0.5912, 0.7546, 0.5916, 0.3923, 0.8517, 0.3793, 0.8604, 0.3761, 0.8545, 0.3881, 0.8466, 0.2648, 0.7674, 0.2708, 0.7531, 0.2767, 0.7562, 0.2712, 0.7694, 0.4182, 0.7674, 0.4213, 0.7827, 0.4145, 0.7833, 0.4117, 0.7694, 0.4035, 0.8407, 0.3923, 0.8517, 0.3881, 0.8466, 0.3982, 0.8365, 0.2617, 0.7827, 0.2648, 0.7674, 0.2712, 0.7694, 0.2684, 0.7833, 0.4122, 0.7531, 0.4182, 0.7674, 0.4117, 0.7694, 0.4062, 0.7562, 0.4122, 0.8278, 0.4035, 0.8407, 0.3982, 0.8365, 0.4062, 0.8247, 0.2617, 0.7982, 0.2617, 0.7827, 0.2684, 0.7833, 0.2684, 0.7976, 0.4035, 0.7401, 0.4122, 0.7531, 0.4062, 0.7562, 0.3982, 0.7444, 0.4182, 0.8135, 0.4122, 0.8278, 0.4062, 0.8247, 0.4117, 0.8115, 0.2648, 0.8135, 0.2617, 0.7982, 0.2684, 0.7976, 0.2712, 0.8115, 0.3923, 0.7292, 0.4035, 0.7401, 0.3982, 0.7444, 0.3881, 0.7343, 0.4213, 0.7982, 0.4182, 0.8135, 0.4117, 0.8115, 0.4145, 0.7976, 0.2708, 0.8278, 0.2648, 0.8135, 0.2712, 0.8115, 0.2767, 0.8247, 0.3793, 0.7205, 0.3923, 0.7292, 0.3881, 0.7343, 0.3761, 0.7264, 0.2795, 0.8407, 0.2708, 0.8278, 0.2767, 0.8247, 0.2847, 0.8365, 0.3648, 0.7146, 0.3793, 0.7205, 0.3761, 0.7264, 0.3628, 0.721, 0.2906, 0.8517, 0.2795, 0.8407, 0.2847, 0.8365, 0.2949, 0.8466, 0.3493, 0.7115, 0.3648, 0.7146, 0.3628, 0.721, 0.3487, 0.7182, 0.3037, 0.8604, 0.2906, 0.8517, 0.2949, 0.8466, 0.3069, 0.8545, 0.3336, 0.7115, 0.3493, 0.7115, 0.3487, 0.7182, 0.3343, 0.7182, 0.3182, 0.8663, 0.3037, 0.8604, 0.3069, 0.8545, 0.3202, 0.8599, 0.3182, 0.7146, 0.3336, 0.7115, 0.3343, 0.7182, 0.3202, 0.721, 0.3336, 0.8693, 0.3182, 0.8663, 0.3202, 0.8599, 0.3343, 0.8627, 0.3037, 0.7205, 0.3182, 0.7146, 0.3202, 0.721, 0.3069, 0.7264, 0.3493, 0.8693, 0.3336, 0.8693, 0.3343, 0.8627, 0.3487, 0.8627, 0.2906, 0.7292, 0.3037, 0.7205, 0.3069, 0.7264, 0.2949, 0.7343, 0.3648, 0.8663, 0.3493, 0.8693, 0.3487, 0.8627, 0.3628, 0.8599, 0.2795, 0.7401, 0.2906, 0.7292, 0.2949, 0.7343, 0.2847, 0.7444, 0.3793, 0.8604, 0.3648, 0.8663, 0.3628, 0.8599, 0.3761, 0.8545, 0.2708, 0.7531, 0.2795, 0.7401, 0.2847, 0.7444, 0.2767, 0.7562, 0.835, 0.3481, 0.8431, 0.3483, 0.838, 0.3732, 0.8312, 0.373, 0.8003, 0.5309, 0.8144, 0.531, 0.8076, 0.5908, 0.798, 0.5907, 0.04177, 0.7117, 0.05588, 0.7115, 0.05819, 0.7713, 0.0486, 0.7714, 0.7284, 0.5329, 0.7364, 0.5323, 0.7546, 0.5916, 0.7491, 0.592, 0.7859, 0.5309, 0.8003, 0.5309, 0.798, 0.5907, 0.7882, 0.5907, 0.02847, 0.712, 0.04177, 0.7117, 0.0486, 0.7714, 0.03956, 0.7716, 0.8574, 0.2886, 0.8676, 0.2891, 0.85, 0.3486, 0.8431, 0.3483, 0.01651, 0.7124, 0.02847, 0.712, 0.03956, 0.7716, 0.03143, 0.7719, 0.8454, 0.2883, 0.8574, 0.2886, 0.8431, 0.3483, 0.835, 0.3481, 0.8937, 0.0004355, 0.9056, 0.0008541, 0.8907, 0.06037, 0.8826, 0.06009, 0.8321, 0.2882, 0.8454, 0.2883, 0.835, 0.3481, 0.8259, 0.348, 0.8804, 0.000147, 0.8937, 0.0004355, 0.8826, 0.06009, 0.8735, 0.05989, 0.818, 0.2882, 0.8321, 0.2882, 0.8259, 0.348, 0.8164, 0.348, 0.8663, 2.907e-08, 0.8804, 0.000147, 0.8735, 0.05989, 0.864, 0.05979, 0.8036, 0.2883, 0.818, 0.2882, 0.8164, 0.348, 0.8066, 0.3481, 0.8519, 0.0, 0.8663, 2.907e-08, 0.864, 0.05979, 0.8542, 0.05979, 0.7895, 0.2886, 0.8036, 0.2883, 0.8066, 0.3481, 0.797, 0.3483, 0.8378, 0.000147, 0.8519, 0.0, 0.8542, 0.05979, 0.8446, 0.05989, 0.7762, 0.2891, 0.7895, 0.2886, 0.797, 0.3483, 0.788, 0.3486, 0.8245, 0.0004354, 0.8378, 0.000147, 0.8446, 0.05989, 0.8355, 0.06009, 0.7643, 0.2896, 0.7762, 0.2891, 0.788, 0.3486, 0.7798, 0.349, 0.8125, 0.0008541, 0.8245, 0.0004354, 0.8355, 0.06009, 0.8274, 0.06037, 0.09768, 0.712, 0.1096, 0.7124, 0.09472, 0.7719, 0.08659, 0.7716, 0.7718, 0.531, 0.7859, 0.5309, 0.7882, 0.5907, 0.7786, 0.5908, 0.8397, 0.5317, 0.8499, 0.5323, 0.8317, 0.5916, 0.8248, 0.5912, 0.08438, 0.7117, 0.09768, 0.712, 0.08659, 0.7716, 0.07755, 0.7714, 0.7585, 0.5313, 0.7718, 0.531, 0.7786, 0.5908, 0.7696, 0.591, 0.8277, 0.5313, 0.8397, 0.5317, 0.8248, 0.5912, 0.8166, 0.591, 0.07027, 0.7115, 0.08438, 0.7117, 0.07755, 0.7714, 0.06796, 0.7713, 0.7466, 0.5317, 0.7585, 0.5313, 0.7696, 0.591, 0.7615, 0.5912, 0.8144, 0.531, 0.8277, 0.5313, 0.8166, 0.591, 0.8076, 0.5908, 0.05588, 0.7115, 0.07027, 0.7115, 0.06796, 0.7713, 0.05819, 0.7713, 0.8786, 0.08499, 0.8853, 0.08522, 0.9221, 0.2091, 0.9059, 0.2085, 0.8826, 0.06009, 0.8907, 0.06037, 0.8853, 0.08522, 0.8786, 0.08499, 0.8259, 0.348, 0.835, 0.3481, 0.8312, 0.373, 0.8237, 0.373, 0.8735, 0.05989, 0.8826, 0.06009, 0.8786, 0.08499, 0.8711, 0.08483, 0.8164, 0.348, 0.8259, 0.348, 0.8237, 0.373, 0.8158, 0.373, 0.864, 0.05979, 0.8735, 0.05989, 0.8711, 0.08483, 0.8631, 0.08474, 0.8066, 0.3481, 0.8164, 0.348, 0.8158, 0.373, 0.8077, 0.373, 0.8542, 0.05979, 0.864, 0.05979, 0.8631, 0.08474, 0.855, 0.08474, 0.797, 0.3483, 0.8066, 0.3481, 0.8077, 0.373, 0.7997, 0.3732, 0.8446, 0.05989, 0.8542, 0.05979, 0.855, 0.08474, 0.8471, 0.08483, 0.788, 0.3486, 0.797, 0.3483, 0.7997, 0.3732, 0.7922, 0.3735, 0.8355, 0.06009, 0.8446, 0.05989, 0.8471, 0.08483, 0.8396, 0.08499, 0.7798, 0.349, 0.788, 0.3486, 0.7922, 0.3735, 0.7855, 0.3738, 0.8274, 0.06037, 0.8355, 0.06009, 0.8396, 0.08499, 0.8328, 0.08522, 0.08659, 0.7716, 0.09472, 0.7719, 0.0893, 0.7968, 0.08257, 0.7965, 0.7786, 0.5908, 0.7882, 0.5907, 0.7891, 0.6156, 0.7811, 0.6157, 0.8248, 0.5912, 0.8317, 0.5916, 0.8251, 0.6164, 0.8193, 0.6161, 0.07755, 0.7714, 0.08659, 0.7716, 0.08257, 0.7965, 0.07508, 0.7964, 0.7696, 0.591, 0.7786, 0.5908, 0.7811, 0.6157, 0.7736, 0.6159, 0.8166, 0.591, 0.8248, 0.5912, 0.8193, 0.6161, 0.8126, 0.6159, 0.06796, 0.7713, 0.07755, 0.7714, 0.07508, 0.7964, 0.06713, 0.7963, 0.7615, 0.5912, 0.7696, 0.591, 0.7736, 0.6159, 0.7669, 0.6161, 0.8076, 0.5908, 0.8166, 0.591, 0.8126, 0.6159, 0.8051, 0.6157, 0.05819, 0.7713, 0.06796, 0.7713, 0.06713, 0.7963, 0.05902, 0.7963, 0.7546, 0.5916, 0.7615, 0.5912, 0.7669, 0.6161, 0.7612, 0.6164, 0.798, 0.5907, 0.8076, 0.5908, 0.8051, 0.6157, 0.7972, 0.6156, 0.0486, 0.7714, 0.05819, 0.7713, 0.05902, 0.7963, 0.05107, 0.7964, 0.7491, 0.592, 0.7546, 0.5916, 0.7612, 0.6164, 0.7567, 0.6168, 0.7882, 0.5907, 0.798, 0.5907, 0.7972, 0.6156, 0.7891, 0.6156, 0.03956, 0.7716, 0.0486, 0.7714, 0.05107, 0.7964, 0.04359, 0.7965, 0.8431, 0.3483, 0.85, 0.3486, 0.8437, 0.3735, 0.838, 0.3732, 0.03143, 0.7719, 0.03956, 0.7716, 0.04359, 0.7965, 0.03685, 0.7968, 0.7272, 0.2065, 0.738, 0.1905, 0.7794, 0.2124, 0.7635, 0.236, 0.8237, 0.373, 0.8312, 0.373, 0.8599, 0.4963, 0.8419, 0.4961, 0.8711, 0.08483, 0.8786, 0.08499, 0.9059, 0.2085, 0.8879, 0.2081, 0.8158, 0.373, 0.8237, 0.373, 0.8419, 0.4961, 0.8228, 0.4961, 0.8631, 0.08474, 0.8711, 0.08483, 0.8879, 0.2081, 0.8688, 0.2079, 0.8077, 0.373, 0.8158, 0.373, 0.8228, 0.4961, 0.8033, 0.4963, 0.855, 0.08474, 0.8631, 0.08474, 0.8688, 0.2079, 0.8493, 0.2079, 0.7997, 0.3732, 0.8077, 0.373, 0.8033, 0.4963, 0.7842, 0.4967, 0.8471, 0.08483, 0.855, 0.08474, 0.8493, 0.2079, 0.8302, 0.2081, 0.7922, 0.3735, 0.7997, 0.3732, 0.7842, 0.4967, 0.7662, 0.4973, 0.8396, 0.08499, 0.8471, 0.08483, 0.8302, 0.2081, 0.8122, 0.2085, 0.7855, 0.3738, 0.7922, 0.3735, 0.7662, 0.4973, 0.75, 0.498, 0.8328, 0.08522, 0.8396, 0.08499, 0.8122, 0.2085, 0.796, 0.2091, 0.08257, 0.7965, 0.0893, 0.7968, 0.1262, 0.9206, 0.1099, 0.92, 0.7811, 0.6157, 0.7891, 0.6156, 0.7834, 0.7388, 0.7643, 0.739, 0.8193, 0.6161, 0.8251, 0.6164, 0.87, 0.7407, 0.8562, 0.74, 0.07508, 0.7964, 0.08257, 0.7965, 0.1099, 0.92, 0.09194, 0.9197, 0.7736, 0.6159, 0.7811, 0.6157, 0.7643, 0.739, 0.7463, 0.7394, 0.8126, 0.6159, 0.8193, 0.6161, 0.8562, 0.74, 0.84, 0.7394, 0.06713, 0.7963, 0.07508, 0.7964, 0.09194, 0.9197, 0.07282, 0.9195, 0.7669, 0.6161, 0.7736, 0.6159, 0.7463, 0.7394, 0.73, 0.74, 0.8051, 0.6157, 0.8126, 0.6159, 0.84, 0.7394, 0.822, 0.739, 0.05902, 0.7963, 0.06713, 0.7963, 0.07282, 0.9195, 0.05333, 0.9195, 0.7612, 0.6164, 0.7669, 0.6161, 0.73, 0.74, 0.7163, 0.7407, 0.7972, 0.6156, 0.8051, 0.6157, 0.822, 0.739, 0.8029, 0.7388, 0.05107, 0.7964, 0.05902, 0.7963, 0.05333, 0.9195, 0.03421, 0.9197, 0.8437, 0.3735, 0.8482, 0.3738, 0.9007, 0.498, 0.8899, 0.4973, 0.7891, 0.6156, 0.7972, 0.6156, 0.8029, 0.7388, 0.7834, 0.7388, 0.04359, 0.7965, 0.05107, 0.7964, 0.03421, 0.9197, 0.01621, 0.92, 0.838, 0.3732, 0.8437, 0.3735, 0.8899, 0.4973, 0.8761, 0.4967, 0.03685, 0.7968, 0.04359, 0.7965, 0.01621, 0.92, 0.0, 0.9206, 0.8312, 0.373, 0.838, 0.3732, 0.8761, 0.4967, 0.8599, 0.4963, 0.0, 0.0, 0.0, 0.0, 0.0, 0.0, 0.0, 0.0, 0.6214, 0.04999, 0.6034, 0.05736, 0.5813, 0.0164, 0.6078, 0.005538, 0.7134, 0.2201, 0.7272, 0.2065, 0.7635, 0.236, 0.7432, 0.256, 0.6406, 0.04623, 0.6214, 0.04999, 0.6078, 0.005538, 0.636, 0.0, 0.6972, 0.2308, 0.7134, 0.2201, 0.7432, 0.256, 0.7193, 0.2718, 0.6601, 0.04623, 0.6406, 0.04623, 0.636, 0.0, 0.6647, 1.454e-08, 0.6792, 0.2382, 0.6972, 0.2308, 0.7193, 0.2718, 0.6928, 0.2827, 0.6792, 0.04999, 0.6601, 0.04623, 0.6647, 1.454e-08, 0.6928, 0.005538, 0.5734, 0.2065, 0.5872, 0.2201, 0.5574, 0.256, 0.5371, 0.236, 0.6601, 0.242, 0.6792, 0.2382, 0.6928, 0.2827, 0.6647, 0.2882, 0.6972, 0.05736, 0.6792, 0.04999, 0.6928, 0.005538, 0.7193, 0.0164, 0.5626, 0.1905, 0.5734, 0.2065, 0.5371, 0.236, 0.5212, 0.2124, 0.6406, 0.242, 0.6601, 0.242, 0.6647, 0.2882, 0.636, 0.2882, 0.7134, 0.06808, 0.6972, 0.05736, 0.7193, 0.0164, 0.7432, 0.03217, 0.5552, 0.1726, 0.5626, 0.1905, 0.5212, 0.2124, 0.5102, 0.1861, 0.6214, 0.2382, 0.6406, 0.242, 0.636, 0.2882, 0.6078, 0.2827, 0.7272, 0.08171, 0.7134, 0.06808, 0.7432, 0.03217, 0.7635, 0.05224, 0.5514, 0.1537, 0.5552, 0.1726, 0.5102, 0.1861, 0.5046, 0.1583, 0.6034, 0.2308, 0.6214, 0.2382, 0.6078, 0.2827, 0.5813, 0.2718, 0.738, 0.09774, 0.7272, 0.08171, 0.7635, 0.05224, 0.7794, 0.07584, 0.5514, 0.1345, 0.5514, 0.1537, 0.5046, 0.1583, 0.5046, 0.1299, 0.5872, 0.2201, 0.6034, 0.2308, 0.5813, 0.2718, 0.5574, 0.256, 0.7455, 0.1155, 0.738, 0.09774, 0.7794, 0.07584, 0.7904, 0.1021, 0.5552, 0.1155, 0.5514, 0.1345, 0.5046, 0.1299, 0.5102, 0.1021, 0.7493, 0.1345, 0.7455, 0.1155, 0.7904, 0.1021, 0.796, 0.1299, 0.5626, 0.09774, 0.5552, 0.1155, 0.5102, 0.1021, 0.5212, 0.07584, 0.7493, 0.1537, 0.7493, 0.1345, 0.796, 0.1299, 0.796, 0.1583, 0.5734, 0.08171, 0.5626, 0.09774, 0.5212, 0.07584, 0.5371, 0.05224, 0.7455, 0.1726, 0.7493, 0.1537, 0.796, 0.1583, 0.7904, 0.1861, 0.5872, 0.06808, 0.5734, 0.08171, 0.5371, 0.05224, 0.5574, 0.03217, 0.738, 0.1905, 0.7455, 0.1726, 0.7904, 0.1861, 0.7794, 0.2124, 0.6034, 0.05736, 0.5872, 0.06808, 0.5574, 0.03217, 0.5813, 0.0164, 0.1264, 0.7814, 0.127, 0.7552, 0.2343, 0.7739, 0.2339, 0.7929, 0.0, 0.0, 0.0, 0.0, 0.0, 0.0, 0.0, 0.0, 0.0, 0.0, 0.0, 0.0, 0.0, 0.0, 0.0, 0.0, 0.0, 0.0, 0.0, 0.0, 0.0, 0.0, 0.0, 0.0, 0.0, 0.0, 0.0, 0.0, 0.0, 0.0, 0.0, 0.0, 0.0, 0.0, 0.0, 0.0, 0.0, 0.0, 0.0, 0.0, 0.0, 0.0, 0.0, 0.0, 0.0, 0.0, 0.0, 0.0, 0.0, 0.0, 0.0, 0.0, 0.0, 0.0, 0.0, 0.0, 0.0, 0.0, 0.0, 0.0, 0.0, 0.0, 0.0, 0.0, 0.0, 0.0, 0.0, 0.0, 0.0, 0.0, 0.0, 0.0, 0.0, 0.0, 0.0, 0.0, 0.0, 0.0, 0.0, 0.0, 0.0, 0.0, 0.0, 0.0, 0.0, 0.0, 0.0, 0.0, 0.0, 0.0, 0.0, 0.0, 0.0, 0.0, 0.0, 0.0, 0.0, 0.0, 0.0, 0.0, 0.0, 0.0, 0.0, 0.0, 0.0, 0.0, 0.0, 0.0, 0.0, 0.0, 0.0, 0.0, 0.0, 0.0, 0.0, 0.0, 0.0, 0.0, 0.0, 0.0, 0.0, 0.0, 0.0, 0.0, 0.0, 0.0, 0.0, 0.0, 0.0, 0.0, 0.0, 0.0, 0.0, 0.0, 0.0, 0.0, 0.0, 0.0, 0.0, 0.0, 0.0, 0.0, 0.0, 0.0, 0.0, 0.0, 0.0, 0.0, 0.0, 0.0, 0.0, 0.0, 0.0, 0.0, 0.0, 0.0, 0.0, 0.0, 0.0, 0.0, 0.0, 0.0, 0.0, 0.0, 0.0, 0.0, 0.0, 0.0, 0.0, 0.0, 0.0, 0.0, 0.0, 0.0, 0.0, 0.0, 0.0, 0.0, 0.0, 0.0, 0.0, 0.0, 0.0, 0.0, 0.0, 0.0, 0.0, 0.0, 0.0, 0.0, 0.0, 0.0, 0.0, 0.0, 0.0, 0.0, 0.0, 0.0, 0.0, 0.0, 0.0, 0.0, 0.0, 0.0, 0.0, 0.0, 0.0, 0.0, 0.0, 0.0, 0.0, 0.0, 0.0, 0.0, 0.0, 0.0, 0.0, 0.0, 0.0, 0.0, 0.0, 0.0, 0.0, 0.0, 0.0, 0.0, 0.0, 0.0, 0.0, 0.0, 0.0, 0.0, 0.0, 0.0, 0.0, 0.0, 0.0, 0.0, 0.0, 0.0, 0.0, 0.0, 0.0, 0.0, 0.0, 0.0, 0.0, 0.0, 0.6, 0.7402, 0.5796, 0.7362, 0.5603, 0.7283, 0.543, 0.7168, 0.5282, 0.7023, 0.5167, 0.6851, 0.5087, 0.6661, 0.5046, 0.6459, 0.5046, 0.6252, 0.5087, 0.605, 0.5167, 0.586, 0.5282, 0.5688, 0.543, 0.5542, 0.5603, 0.5428, 0.5796, 0.5349, 0.6, 0.5309, 0.6209, 0.5309, 0.6413, 0.5349, 0.6606, 0.5428, 0.6779, 0.5542, 0.6926, 0.5688, 0.7042, 0.586, 0.7122, 0.605, 0.7163, 0.6252, 0.7163, 0.6459, 0.7122, 0.6661, 0.7042, 0.6851, 0.6926, 0.7023, 0.6779, 0.7168, 0.6606, 0.7283, 0.6413, 0.7362, 0.6209, 0.7402, 0.87, 0.6369, 0.87, 0.6085, 0.9775, 0.6124, 0.9775, 0.633, 0.1289, 0.9354, 0.1279, 0.9153, 0.2349, 0.8902, 0.2357, 0.9048, 0.1262, 0.8093, 0.1264, 0.7814, 0.2339, 0.7929, 0.2336, 0.8131, 0.8703, 0.6648, 0.87, 0.6369, 0.9775, 0.633, 0.9777, 0.6533, 0.5064, 0.756, 0.5075, 0.7402, 0.6142, 0.774, 0.6134, 0.7855, 0.1262, 0.8377, 0.1262, 0.8093, 0.2336, 0.8131, 0.2336, 0.8338, 0.8709, 0.691, 0.8703, 0.6648, 0.9777, 0.6533, 0.9781, 0.6723, 0.5055, 0.7761, 0.5064, 0.756, 0.6134, 0.7855, 0.6128, 0.8001, 0.8717, 0.7146, 0.8709, 0.691, 0.9781, 0.6723, 0.9787, 0.6895, 0.5049, 0.7997, 0.5055, 0.7761, 0.6128, 0.8001, 0.6124, 0.8172, 0.8275, 0.7643, 0.8284, 0.7407, 0.9354, 0.7658, 0.9348, 0.783, 0.5046, 0.8259, 0.5049, 0.7997, 0.6124, 0.8172, 0.6121, 0.8363, 0.827, 0.7905, 0.8275, 0.7643, 0.9348, 0.783, 0.9344, 0.802, 0.5046, 0.8538, 0.5046, 0.8259, 0.6121, 0.8363, 0.6121, 0.8565, 0.8267, 0.8183, 0.827, 0.7905, 0.9344, 0.802, 0.9341, 0.8222, 0.5049, 0.8821, 0.5046, 0.8538, 0.6121, 0.8565, 0.6124, 0.8771, 0.8267, 0.8467, 0.8267, 0.8183, 0.9341, 0.8222, 0.9341, 0.8428, 0.5055, 0.91, 0.5049, 0.8821, 0.6124, 0.8771, 0.6128, 0.8974, 0.827, 0.8746, 0.8267, 0.8467, 0.9341, 0.8428, 0.9344, 0.8631, 0.5064, 0.9362, 0.5055, 0.91, 0.6128, 0.8974, 0.6134, 0.9164, 0.8275, 0.9008, 0.827, 0.8746, 0.9344, 0.8631, 0.9348, 0.8821, 0.5075, 0.9598, 0.5064, 0.9362, 0.6134, 0.9164, 0.6142, 0.9335, 0.8284, 0.9244, 0.8275, 0.9008, 0.9348, 0.8821, 0.9354, 0.8993, 0.8709, 0.5545, 0.8717, 0.5309, 0.9787, 0.556, 0.9781, 0.5732, 0.1264, 0.8655, 0.1262, 0.8377, 0.2336, 0.8338, 0.2339, 0.854, 0.1279, 0.7316, 0.1289, 0.7115, 0.2357, 0.7422, 0.2349, 0.7567, 0.8703, 0.5807, 0.8709, 0.5545, 0.9781, 0.5732, 0.9777, 0.5922, 0.127, 0.8917, 0.1264, 0.8655, 0.2339, 0.854, 0.2343, 0.873, 0.127, 0.7552, 0.1279, 0.7316, 0.2349, 0.7567, 0.2343, 0.7739, 0.87, 0.6085, 0.8703, 0.5807, 0.9777, 0.5922, 0.9775, 0.6124, 0.1279, 0.9153, 0.127, 0.8917, 0.2343, 0.873, 0.2349, 0.8902])
me_cylinder_001.materials.append(mat_material)
me_cylinder_001.use_remesh_preserve_volume = False
me_cylinder_001.use_remesh_preserve_attributes = False
me_cylinder_001.use_mirror_vertex_groups = False
me_cylinder_001.update()

# ---- objects
ob_cylinder = bpy.data.objects.new('Cylinder', me_cylinder_001)
ob_camera = bpy.data.objects.new('Camera', cam_camera_001)
ob_sun = bpy.data.objects.new('Sun', light_sun_001)
ob_point = bpy.data.objects.new('Point', light_point_001)
ob_point_001 = bpy.data.objects.new('Point.001', light_point_002)

# ---- transforms, parenting, visibility, modifiers, constraints
ob_cylinder.location = (0.0, 0.0, 0.0)
ob_cylinder.lineart.crease_threshold = 0.0
_m = ob_cylinder.modifiers.new('Subdivision', 'SUBSURF')
_m.uv_smooth = 'PRESERVE_CORNERS'
_m.levels = 2
_m.show_only_control_edges = False
ob_camera.location = (-9.728, -13.83, 4.235)
ob_camera.rotation_euler = (1.417, -3.163e-07, -0.623)
ob_camera.scale = (3.069, 3.069, 3.069)
ob_camera.lineart.crease_threshold = 0.0
ob_sun.location = (-0.7547, -2.504, 1.274)
ob_sun.lineart.crease_threshold = 0.0
ob_point.location = (-3.248, 0.7703, 3.178)
ob_point.lineart.crease_threshold = 0.0
ob_point_001.location = (1.697, -0.7828, 4.009)
ob_point_001.lineart.crease_threshold = 0.0

# ---- collection membership
scene.collection.objects.link(ob_cylinder)
scene.collection.objects.link(ob_camera)
scene.collection.objects.link(ob_sun)
scene.collection.objects.link(ob_point)
scene.collection.objects.link(ob_point_001)

# ---- scene / render settings (as saved in the file)
scene.camera = ob_camera
scene.frame_start = 1; scene.frame_end = 250; scene.frame_set(1)
scene.render.engine = 'CYCLES'
scene.cycles.preview_pause = True
scene.cycles.use_denoising = False
scene.cycles.samples = 128
scene.cycles.sampling_pattern = 'TABULATED_SOBOL'
scene.cycles.use_adaptive_sampling = False
scene.cycles.use_light_tree = False
scene.view_settings.view_transform = 'Filmic'
bpy.context.view_layer.update()
